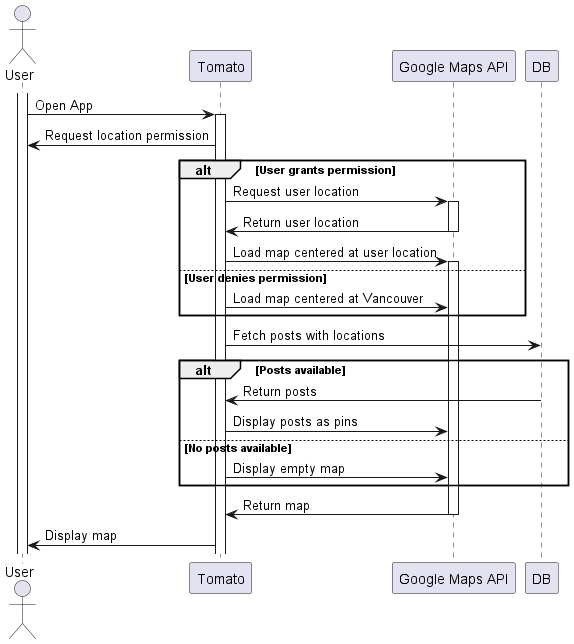

The diagram above was rendered by PlantUML. Its source (embedded in the PNG):
@startuml

' Sequence Diagram: Show Map at User's Location
actor User
participant "Tomato" as App
participant "Google Maps API" as Maps

activate User
User -> App: Open App
activate App
App -> User: Request location permission
alt User grants permission
    App -> Maps: Request user location
    activate Maps
    Maps -> App: Return user location
    deactivate Maps
    App -> Maps: Load map centered at user location
    activate Maps
else User denies permission
    App -> Maps: Load map centered at Vancouver
end

App -> DB: Fetch posts with locations
alt Posts available
    DB -> App: Return posts
    App -> Maps: Display posts as pins
else No posts available
    App -> Maps: Display empty map
end

Maps -> App: Return map
    deactivate Maps
App -> User: Display map

@enduml